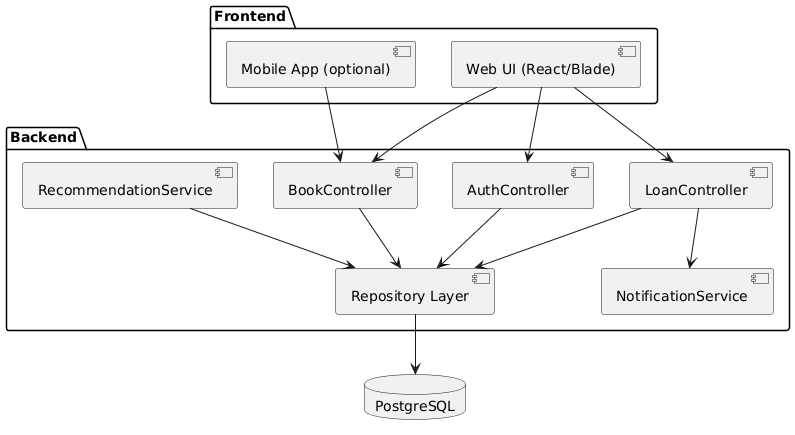

The diagram above was rendered by PlantUML. Its source (embedded in the PNG):
@startuml
package "Frontend" {
  component "Web UI (React/Blade)" as UI
  component "Mobile App (optional)" as Mobile
}

package "Backend" {
  component "AuthController" as AuthC
  component "BookController" as BookC
  component "LoanController" as LoanC
  component "RecommendationService" as RecS
  component "NotificationService" as NotifS
  component "Repository Layer" as Repo
}

database "PostgreSQL" as DB

UI --> AuthC
UI --> BookC
UI --> LoanC
Mobile --> BookC
BookC --> Repo
LoanC --> Repo
AuthC --> Repo
LoanC --> NotifS
Repo --> DB
RecS --> Repo
@enduml